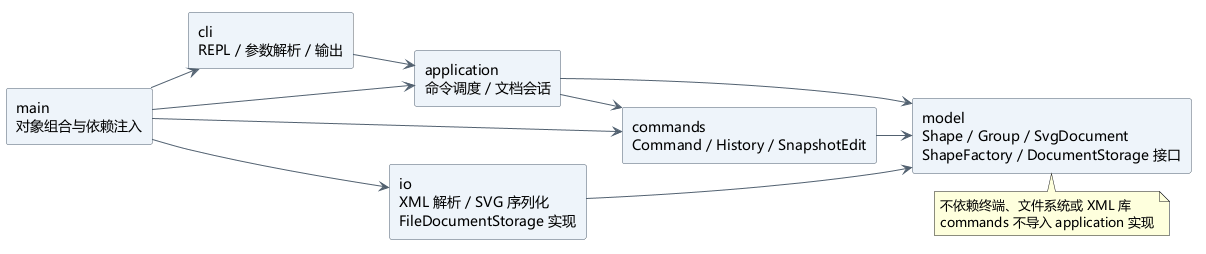

The diagram above was rendered by PlantUML. Its source (embedded in the PNG):
@startuml
!pragma layout smetana
left to right direction
skinparam componentStyle rectangle
skinparam shadowing false
skinparam defaultFontName Microsoft YaHei
skinparam ArrowColor #526170
skinparam componentBackgroundColor #EEF4FA
skinparam componentBorderColor #526170

component "main\n对象组合与依赖注入" as Main
component "cli\nREPL / 参数解析 / 输出" as CLI
component "application\n命令调度 / 文档会话" as App
component "commands\nCommand / History / SnapshotEdit" as Commands
component "model\nShape / Group / SvgDocument\nShapeFactory / DocumentStorage 接口" as Model
component "io\nXML 解析 / SVG 序列化\nFileDocumentStorage 实现" as IO

Main --> CLI
Main --> App
Main --> Commands
Main --> IO
CLI --> App
App --> Commands
App --> Model
Commands --> Model
IO --> Model

note bottom of Model
不依赖终端、文件系统或 XML 库
commands 不导入 application 实现
end note
@enduml